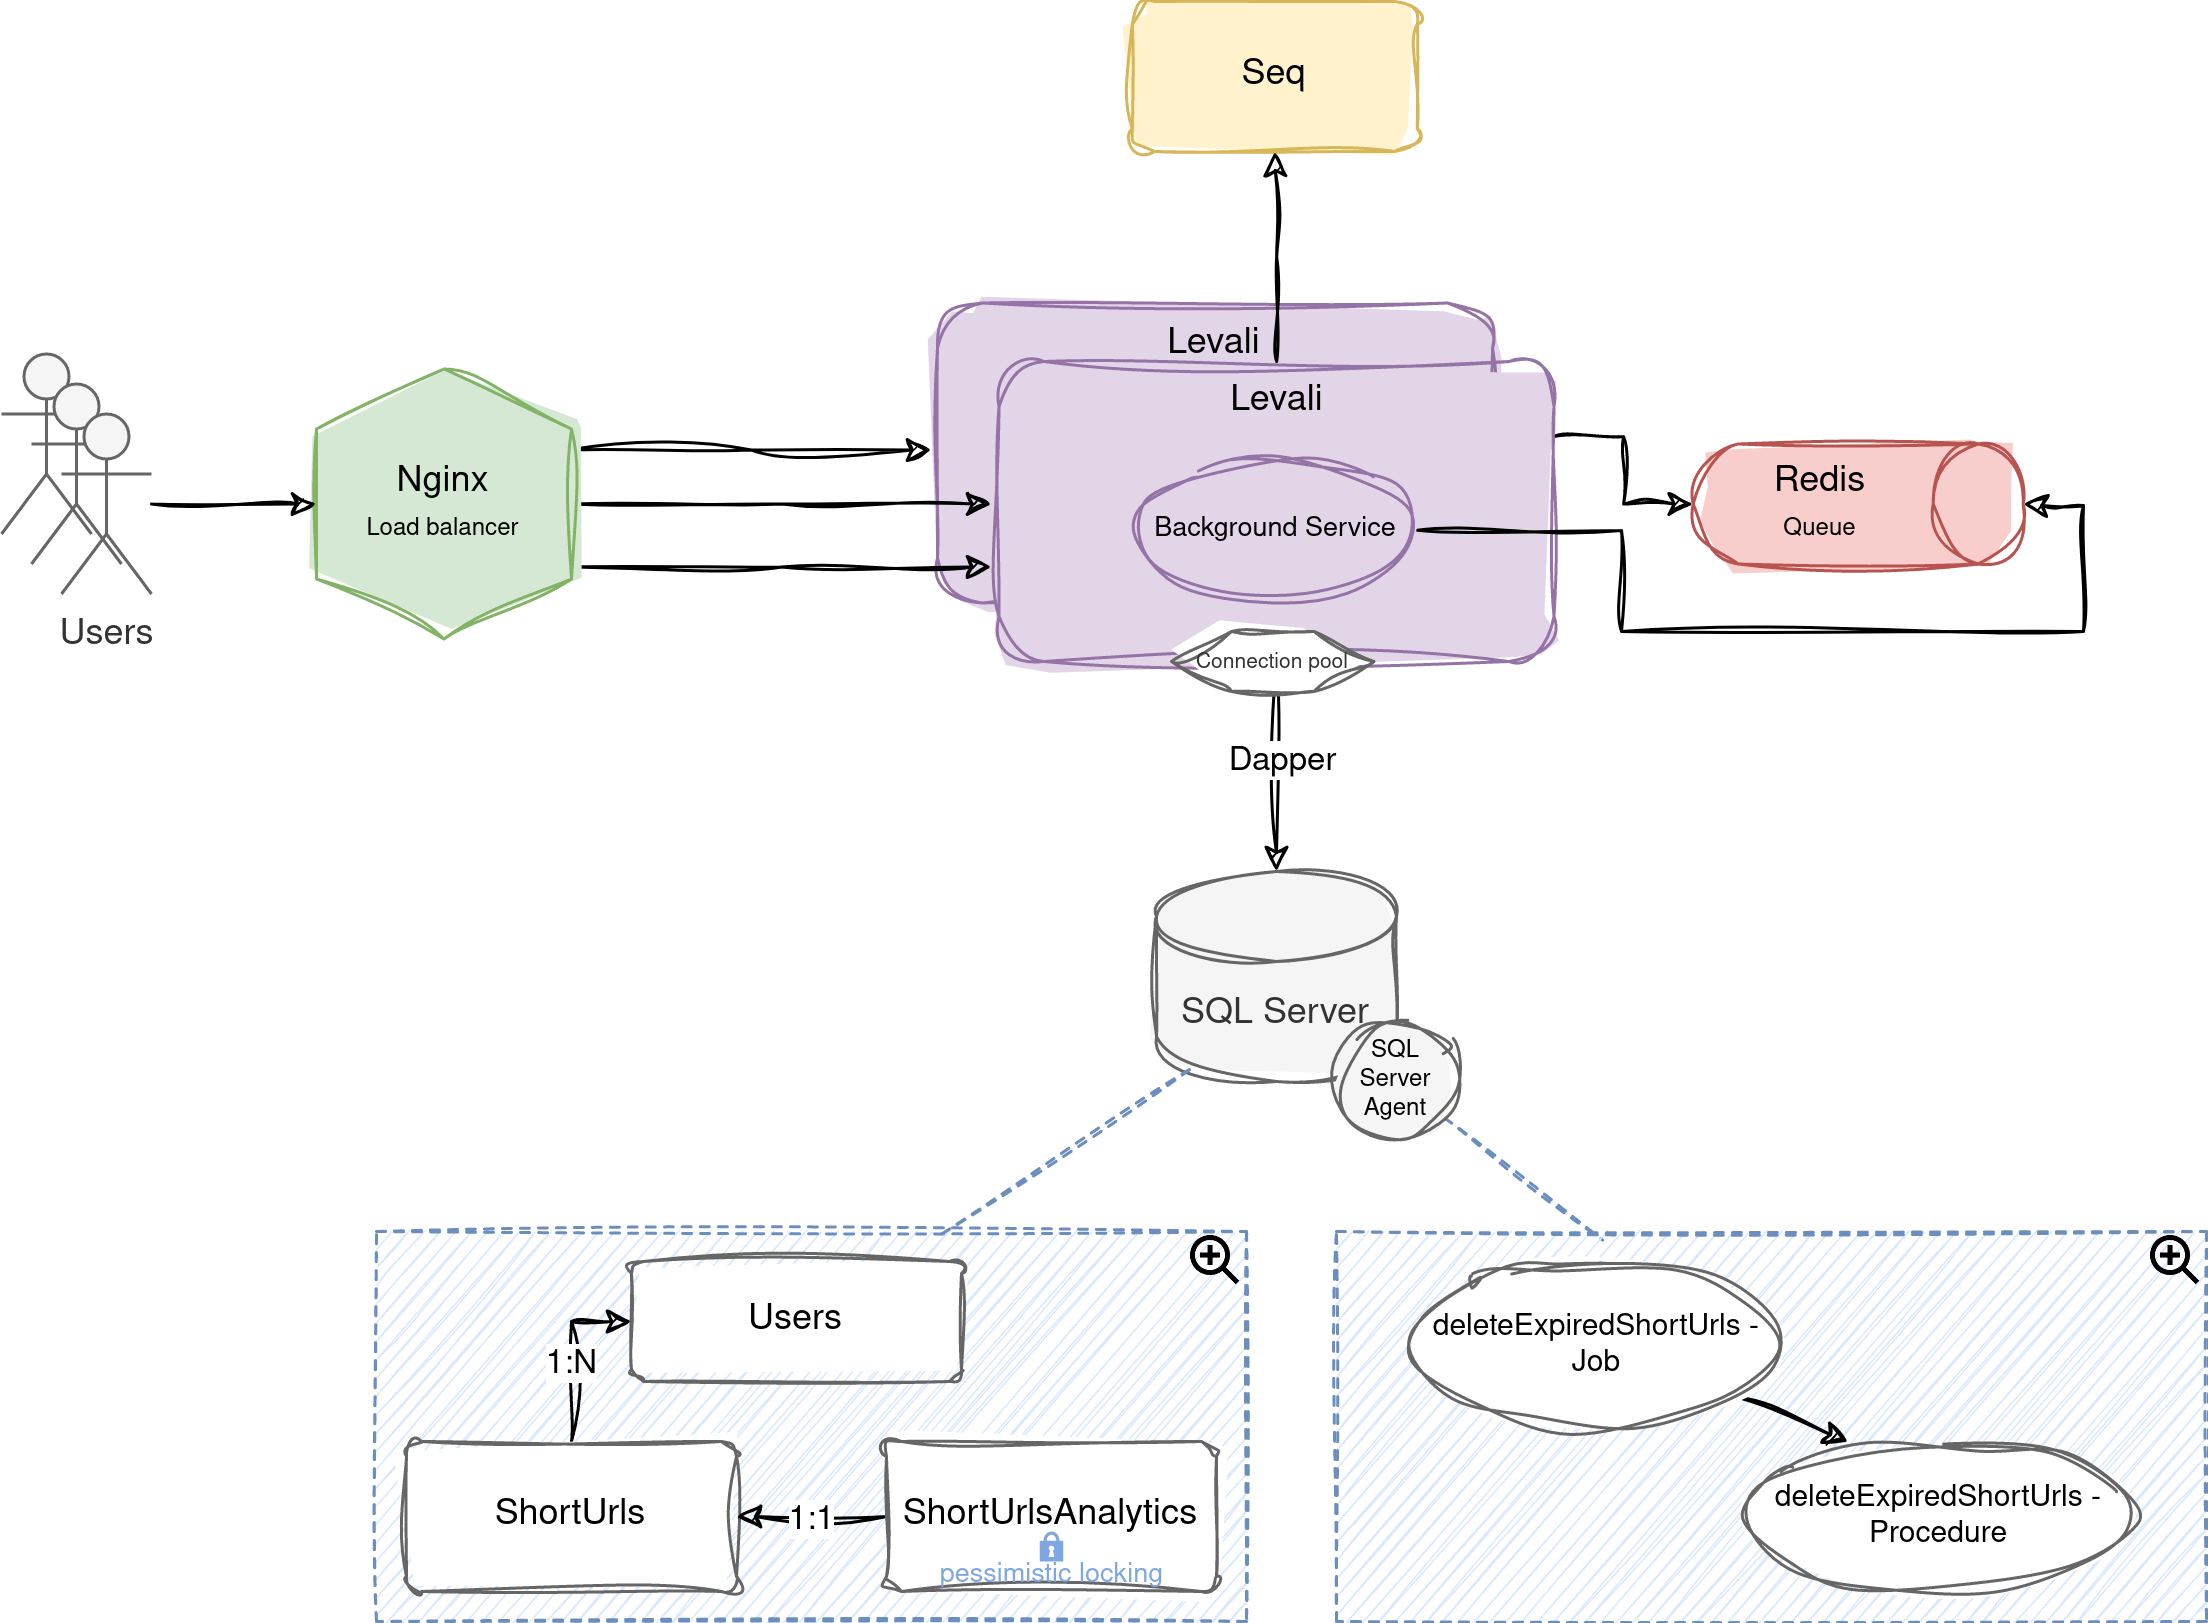

The diagram above was exported from draw.io. Its source (the exported page's mxGraphModel, read from the mxfile embedded in the PNG):
<mxGraphModel dx="1448" dy="1068" grid="1" gridSize="10" guides="1" tooltips="1" connect="1" arrows="1" fold="1" page="1" pageScale="1" pageWidth="500" pageHeight="500" math="0" shadow="0">
  <root>
    <mxCell id="0" />
    <mxCell id="1" parent="0" />
    <mxCell id="MG1sxAQGcYHXNY0cxAb_-7" value="Levali" style="rounded=1;whiteSpace=wrap;html=1;fillColor=#e1d5e7;strokeColor=#9673a6;shadow=0;glass=0;fillStyle=solid;sketch=1;curveFitting=1;jiggle=2;verticalAlign=top;" vertex="1" parent="1">
      <mxGeometry x="132" y="40.5" width="185" height="100" as="geometry" />
    </mxCell>
    <mxCell id="fgp0dsps8dxxmh7tR-gV-15" value="Seq" style="rounded=1;whiteSpace=wrap;html=1;fillColor=#fff2cc;strokeColor=#d6b656;shadow=0;glass=0;fillStyle=solid;sketch=1;curveFitting=1;jiggle=2;" parent="1" vertex="1">
      <mxGeometry x="196.95" y="-60" width="95" height="50" as="geometry" />
    </mxCell>
    <mxCell id="l0VYnQhgZmcgT10QY9VW-42" value="" style="rounded=0;whiteSpace=wrap;html=1;dashed=1;sketch=1;fillColor=#dae8fc;strokeColor=#6c8ebf;" parent="1" vertex="1">
      <mxGeometry x="-55" y="350" width="290" height="130" as="geometry" />
    </mxCell>
    <mxCell id="l0VYnQhgZmcgT10QY9VW-7" style="edgeStyle=orthogonalEdgeStyle;rounded=0;orthogonalLoop=1;jettySize=auto;html=1;entryX=0.5;entryY=1;entryDx=0;entryDy=0;entryPerimeter=0;sketch=1;curveFitting=1;jiggle=2;exitX=1;exitY=0.25;exitDx=0;exitDy=0;" parent="1" source="l0VYnQhgZmcgT10QY9VW-1" target="l0VYnQhgZmcgT10QY9VW-4" edge="1">
      <mxGeometry relative="1" as="geometry" />
    </mxCell>
    <mxCell id="l0VYnQhgZmcgT10QY9VW-13" style="edgeStyle=orthogonalEdgeStyle;rounded=0;orthogonalLoop=1;jettySize=auto;html=1;entryX=0.5;entryY=0;entryDx=0;entryDy=0;entryPerimeter=0;exitX=0.5;exitY=1;exitDx=0;exitDy=0;sketch=1;curveFitting=1;jiggle=2;" parent="1" source="l0VYnQhgZmcgT10QY9VW-1" target="l0VYnQhgZmcgT10QY9VW-3" edge="1">
      <mxGeometry relative="1" as="geometry">
        <mxPoint x="180" y="315" as="targetPoint" />
      </mxGeometry>
    </mxCell>
    <mxCell id="l0VYnQhgZmcgT10QY9VW-15" value="Dapper" style="edgeLabel;html=1;align=center;verticalAlign=middle;resizable=0;points=[];" parent="l0VYnQhgZmcgT10QY9VW-13" connectable="0" vertex="1">
      <mxGeometry x="-0.5163" y="-2" relative="1" as="geometry">
        <mxPoint x="3" y="16" as="offset" />
      </mxGeometry>
    </mxCell>
    <mxCell id="MG1sxAQGcYHXNY0cxAb_-2" value="" style="edgeStyle=orthogonalEdgeStyle;rounded=0;orthogonalLoop=1;jettySize=auto;html=1;sketch=1;curveFitting=1;jiggle=2;" edge="1" parent="1" source="l0VYnQhgZmcgT10QY9VW-1" target="fgp0dsps8dxxmh7tR-gV-15">
      <mxGeometry relative="1" as="geometry" />
    </mxCell>
    <mxCell id="l0VYnQhgZmcgT10QY9VW-1" value="Levali" style="rounded=1;whiteSpace=wrap;html=1;fillColor=#e1d5e7;strokeColor=#9673a6;shadow=0;glass=0;fillStyle=solid;sketch=1;curveFitting=1;jiggle=2;verticalAlign=top;" parent="1" vertex="1">
      <mxGeometry x="152.5" y="60" width="185" height="100" as="geometry" />
    </mxCell>
    <mxCell id="l0VYnQhgZmcgT10QY9VW-3" value="SQL Server" style="shape=cylinder3;whiteSpace=wrap;html=1;boundedLbl=1;backgroundOutline=1;size=15;fillColor=#f5f5f5;fontColor=#333333;strokeColor=#666666;sketch=1;curveFitting=1;jiggle=2;fillStyle=solid;" parent="1" vertex="1">
      <mxGeometry x="205" y="230" width="80" height="70" as="geometry" />
    </mxCell>
    <mxCell id="l0VYnQhgZmcgT10QY9VW-4" value="Redis&lt;br&gt;&lt;font style=&quot;font-size: 8px;&quot;&gt;Queue&lt;/font&gt;" style="shape=cylinder3;whiteSpace=wrap;html=1;boundedLbl=1;backgroundOutline=1;size=15;rotation=90;horizontal=0;fillColor=#f8cecc;strokeColor=#b85450;sketch=1;curveFitting=1;jiggle=2;fillStyle=solid;align=center;" parent="1" vertex="1">
      <mxGeometry x="418.9" y="52.5" width="40" height="110" as="geometry" />
    </mxCell>
    <mxCell id="l0VYnQhgZmcgT10QY9VW-30" value="Users" style="rounded=1;arcSize=10;whiteSpace=wrap;html=1;align=center;verticalAlign=middle;sketch=1;curveFitting=1;jiggle=2;strokeColor=#666666;" parent="1" vertex="1">
      <mxGeometry x="30" y="360" width="110" height="40" as="geometry" />
    </mxCell>
    <mxCell id="l0VYnQhgZmcgT10QY9VW-35" style="edgeStyle=orthogonalEdgeStyle;rounded=0;orthogonalLoop=1;jettySize=auto;html=1;entryX=0;entryY=0.5;entryDx=0;entryDy=0;sketch=1;curveFitting=1;jiggle=2;" parent="1" source="l0VYnQhgZmcgT10QY9VW-31" target="l0VYnQhgZmcgT10QY9VW-30" edge="1">
      <mxGeometry relative="1" as="geometry" />
    </mxCell>
    <mxCell id="l0VYnQhgZmcgT10QY9VW-38" value="1:N" style="edgeLabel;html=1;align=center;verticalAlign=middle;resizable=0;points=[];" parent="l0VYnQhgZmcgT10QY9VW-35" connectable="0" vertex="1">
      <mxGeometry x="-0.0793" y="1" relative="1" as="geometry">
        <mxPoint as="offset" />
      </mxGeometry>
    </mxCell>
    <mxCell id="l0VYnQhgZmcgT10QY9VW-31" value="ShortUrls" style="rounded=1;arcSize=10;whiteSpace=wrap;html=1;align=center;sketch=1;curveFitting=1;jiggle=2;strokeColor=#666666;" parent="1" vertex="1">
      <mxGeometry x="-45" y="420" width="110" height="50" as="geometry" />
    </mxCell>
    <mxCell id="l0VYnQhgZmcgT10QY9VW-37" style="edgeStyle=orthogonalEdgeStyle;rounded=0;orthogonalLoop=1;jettySize=auto;html=1;entryX=1;entryY=0.5;entryDx=0;entryDy=0;sketch=1;curveFitting=1;jiggle=2;" parent="1" source="l0VYnQhgZmcgT10QY9VW-33" target="l0VYnQhgZmcgT10QY9VW-31" edge="1">
      <mxGeometry relative="1" as="geometry" />
    </mxCell>
    <mxCell id="l0VYnQhgZmcgT10QY9VW-40" value="1:1" style="edgeLabel;html=1;align=center;verticalAlign=middle;resizable=0;points=[];" parent="l0VYnQhgZmcgT10QY9VW-37" connectable="0" vertex="1">
      <mxGeometry x="0.1733" y="1" relative="1" as="geometry">
        <mxPoint x="4" y="-1" as="offset" />
      </mxGeometry>
    </mxCell>
    <mxCell id="l0VYnQhgZmcgT10QY9VW-33" value="ShortUrlsAnalytics" style="rounded=1;arcSize=10;whiteSpace=wrap;html=1;align=center;sketch=1;curveFitting=1;jiggle=2;verticalAlign=middle;strokeColor=#666666;" parent="1" vertex="1">
      <mxGeometry x="115" y="420" width="110" height="50" as="geometry" />
    </mxCell>
    <mxCell id="l0VYnQhgZmcgT10QY9VW-44" value="" style="endArrow=none;dashed=1;html=1;rounded=0;exitX=0.65;exitY=0.006;exitDx=0;exitDy=0;sketch=1;fillColor=#dae8fc;strokeColor=#6c8ebf;shadow=0;entryX=0.145;entryY=1;entryDx=0;entryDy=-4.35;entryPerimeter=0;exitPerimeter=0;" parent="1" source="l0VYnQhgZmcgT10QY9VW-42" target="l0VYnQhgZmcgT10QY9VW-3" edge="1">
      <mxGeometry width="50" height="50" relative="1" as="geometry">
        <mxPoint x="340" y="340" as="sourcePoint" />
        <mxPoint x="390" y="290" as="targetPoint" />
      </mxGeometry>
    </mxCell>
    <mxCell id="l0VYnQhgZmcgT10QY9VW-48" value="" style="shape=image;html=1;verticalAlign=top;verticalLabelPosition=bottom;labelBackgroundColor=#ffffff;imageAspect=0;aspect=fixed;image=https://cdn0.iconfinder.com/data/icons/evericons-24px-vol-1/24/zoom-in-128.png;dashed=1;imageBackground=none;" parent="1" vertex="1">
      <mxGeometry x="215" y="350" width="20" height="20" as="geometry" />
    </mxCell>
    <mxCell id="aeqFPsUpt1jfOdMmksou-11" style="edgeStyle=orthogonalEdgeStyle;rounded=0;orthogonalLoop=1;jettySize=auto;html=1;exitX=0.3;exitY=0.012;exitDx=0;exitDy=0;exitPerimeter=0;sketch=1;curveFitting=1;jiggle=2;" parent="1" source="aeqFPsUpt1jfOdMmksou-7" edge="1">
      <mxGeometry relative="1" as="geometry">
        <mxPoint x="130" y="89.5" as="targetPoint" />
      </mxGeometry>
    </mxCell>
    <mxCell id="aeqFPsUpt1jfOdMmksou-13" style="edgeStyle=orthogonalEdgeStyle;rounded=0;orthogonalLoop=1;jettySize=auto;html=1;exitX=0.5;exitY=0;exitDx=0;exitDy=0;sketch=1;curveFitting=1;jiggle=2;" parent="1" source="aeqFPsUpt1jfOdMmksou-7" edge="1">
      <mxGeometry relative="1" as="geometry">
        <mxPoint x="150" y="107.5" as="targetPoint" />
      </mxGeometry>
    </mxCell>
    <mxCell id="mYt1VPcEoJ0xMUnhh_0r-6" style="edgeStyle=orthogonalEdgeStyle;rounded=0;orthogonalLoop=1;jettySize=auto;html=1;fontSize=7;fontColor=#7EA6E0;exitX=0.733;exitY=0;exitDx=0;exitDy=0;exitPerimeter=0;sketch=1;curveFitting=1;jiggle=2;" parent="1" source="aeqFPsUpt1jfOdMmksou-7" edge="1">
      <mxGeometry relative="1" as="geometry">
        <mxPoint x="150" y="128.5" as="targetPoint" />
      </mxGeometry>
    </mxCell>
    <mxCell id="aeqFPsUpt1jfOdMmksou-7" value="Nginx&lt;br&gt;&lt;font style=&quot;font-size: 8px;&quot;&gt;Load balancer&lt;/font&gt;" style="shape=hexagon;perimeter=hexagonPerimeter2;whiteSpace=wrap;html=1;fixedSize=1;rotation=90;spacing=2;spacingLeft=0;spacingBottom=0;spacingRight=0;horizontal=0;fillColor=#d5e8d4;strokeColor=#82b366;sketch=1;curveFitting=1;jiggle=2;fillStyle=solid;" parent="1" vertex="1">
      <mxGeometry x="-77.5" y="65" width="90" height="85" as="geometry" />
    </mxCell>
    <mxCell id="aeqFPsUpt1jfOdMmksou-15" style="edgeStyle=orthogonalEdgeStyle;rounded=0;orthogonalLoop=1;jettySize=auto;html=1;entryX=0.5;entryY=1;entryDx=0;entryDy=0;sketch=1;curveFitting=1;jiggle=2;" parent="1" source="v1cky9Ahnn3XHotIkwMf-6" target="aeqFPsUpt1jfOdMmksou-7" edge="1">
      <mxGeometry relative="1" as="geometry" />
    </mxCell>
    <mxCell id="aeqFPsUpt1jfOdMmksou-24" value="pessimistic locking" style="sketch=0;html=1;aspect=fixed;strokeColor=none;shadow=0;align=center;verticalAlign=top;fillColor=#7EA6E0;shape=mxgraph.gcp2.lock;rounded=0;glass=0;fontSize=9;fontColor=#7EA6E0;spacingTop=3;" parent="1" vertex="1">
      <mxGeometry x="166.10000000000002" y="450" width="7.8" height="10" as="geometry" />
    </mxCell>
    <mxCell id="v1cky9Ahnn3XHotIkwMf-4" value="" style="shape=umlActor;verticalLabelPosition=bottom;verticalAlign=top;html=1;outlineConnect=0;fillColor=#f5f5f5;fontColor=#333333;strokeColor=#666666;" parent="1" vertex="1">
      <mxGeometry x="-179.99999999999997" y="57.5" width="30" height="60" as="geometry" />
    </mxCell>
    <mxCell id="v1cky9Ahnn3XHotIkwMf-5" value="" style="shape=umlActor;verticalLabelPosition=bottom;verticalAlign=top;html=1;outlineConnect=0;fillColor=#f5f5f5;fontColor=#333333;strokeColor=#666666;" parent="1" vertex="1">
      <mxGeometry x="-169.99999999999997" y="67.5" width="30" height="60" as="geometry" />
    </mxCell>
    <mxCell id="v1cky9Ahnn3XHotIkwMf-6" value="Users" style="shape=umlActor;verticalLabelPosition=bottom;verticalAlign=top;html=1;outlineConnect=0;fillColor=#f5f5f5;fontColor=#333333;strokeColor=#666666;" parent="1" vertex="1">
      <mxGeometry x="-159.99999999999997" y="77.5" width="30" height="60" as="geometry" />
    </mxCell>
    <mxCell id="2bEQK5bNUGmrTseluSkm-9" value="Connection pool" style="shape=hexagon;perimeter=hexagonPerimeter2;whiteSpace=wrap;html=1;fixedSize=1;fontSize=7;fillColor=#FFFFFF;strokeColor=#666666;fontColor=#333333;sketch=1;curveFitting=1;jiggle=2;fillStyle=solid;" parent="1" vertex="1">
      <mxGeometry x="210" y="150" width="67.5" height="20" as="geometry" />
    </mxCell>
    <mxCell id="MG1sxAQGcYHXNY0cxAb_-1" style="edgeStyle=orthogonalEdgeStyle;rounded=0;orthogonalLoop=1;jettySize=auto;html=1;entryX=0.5;entryY=0;entryDx=0;entryDy=0;entryPerimeter=0;sketch=1;curveFitting=1;jiggle=2;exitX=1;exitY=0.5;exitDx=0;exitDy=0;" edge="1" parent="1" source="fgp0dsps8dxxmh7tR-gV-11" target="l0VYnQhgZmcgT10QY9VW-4">
      <mxGeometry relative="1" as="geometry">
        <Array as="points">
          <mxPoint x="360" y="116" />
          <mxPoint x="360" y="150" />
          <mxPoint x="514" y="150" />
          <mxPoint x="514" y="108" />
          <mxPoint x="500" y="108" />
        </Array>
      </mxGeometry>
    </mxCell>
    <mxCell id="fgp0dsps8dxxmh7tR-gV-11" value="Background Service" style="ellipse;whiteSpace=wrap;html=1;sketch=1;curveFitting=1;jiggle=2;fillColor=#e1d5e7;strokeColor=#9673a6;fillStyle=solid;fontSize=9;" parent="1" vertex="1">
      <mxGeometry x="198.05" y="92.5" width="93.9" height="47.5" as="geometry" />
    </mxCell>
    <mxCell id="fgp0dsps8dxxmh7tR-gV-14" style="rounded=0;orthogonalLoop=1;jettySize=auto;html=1;entryX=0.306;entryY=0.022;entryDx=0;entryDy=0;entryPerimeter=0;strokeColor=#6C8EBF;dashed=1;endArrow=none;endFill=0;sketch=1;curveFitting=1;jiggle=2;" parent="1" source="fgp0dsps8dxxmh7tR-gV-12" target="fgp0dsps8dxxmh7tR-gV-13" edge="1">
      <mxGeometry relative="1" as="geometry" />
    </mxCell>
    <mxCell id="fgp0dsps8dxxmh7tR-gV-12" value="SQL Server Agent" style="ellipse;whiteSpace=wrap;html=1;aspect=fixed;fontSize=8;fillStyle=solid;fillColor=#F5F5F5;sketch=1;curveFitting=1;jiggle=2;strokeColor=#666666;" parent="1" vertex="1">
      <mxGeometry x="265" y="280" width="40" height="40" as="geometry" />
    </mxCell>
    <mxCell id="fgp0dsps8dxxmh7tR-gV-13" value="" style="rounded=0;whiteSpace=wrap;html=1;dashed=1;sketch=1;fillColor=#dae8fc;strokeColor=#6c8ebf;" parent="1" vertex="1">
      <mxGeometry x="265" y="350" width="290" height="130" as="geometry" />
    </mxCell>
    <mxCell id="fgp0dsps8dxxmh7tR-gV-18" value="deleteExpiredShortUrls - Procedure" style="ellipse;whiteSpace=wrap;html=1;sketch=1;curveFitting=1;jiggle=2;fontSize=10;strokeColor=#666666;" parent="1" vertex="1">
      <mxGeometry x="401.25" y="420" width="130" height="50" as="geometry" />
    </mxCell>
    <mxCell id="fgp0dsps8dxxmh7tR-gV-21" style="rounded=0;orthogonalLoop=1;jettySize=auto;html=1;entryX=0.264;entryY=0.002;entryDx=0;entryDy=0;sketch=1;curveFitting=1;jiggle=2;entryPerimeter=0;" parent="1" source="fgp0dsps8dxxmh7tR-gV-19" target="fgp0dsps8dxxmh7tR-gV-18" edge="1">
      <mxGeometry relative="1" as="geometry" />
    </mxCell>
    <mxCell id="fgp0dsps8dxxmh7tR-gV-19" value="deleteExpiredShortUrls - Job" style="ellipse;whiteSpace=wrap;html=1;sketch=1;curveFitting=1;jiggle=2;fontSize=10;strokeColor=#666666;" parent="1" vertex="1">
      <mxGeometry x="290" y="360" width="123.75" height="55" as="geometry" />
    </mxCell>
    <mxCell id="fgp0dsps8dxxmh7tR-gV-20" value="" style="shape=image;html=1;verticalAlign=top;verticalLabelPosition=bottom;labelBackgroundColor=#ffffff;imageAspect=0;aspect=fixed;image=https://cdn0.iconfinder.com/data/icons/evericons-24px-vol-1/24/zoom-in-128.png;dashed=1;imageBackground=none;" parent="1" vertex="1">
      <mxGeometry x="535" y="350" width="20" height="20" as="geometry" />
    </mxCell>
  </root>
</mxGraphModel>